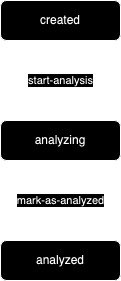

The diagram above was exported from draw.io. Its source (the exported page's mxGraphModel, read from the mxfile embedded in the PNG):
<mxGraphModel dx="1102" dy="520" grid="1" gridSize="10" guides="1" tooltips="1" connect="1" arrows="1" fold="1" page="1" pageScale="1" pageWidth="827" pageHeight="1169" math="0" shadow="0">
  <root>
    <mxCell id="WIyWlLk6GJQsqaUBKTNV-0" />
    <mxCell id="WIyWlLk6GJQsqaUBKTNV-1" parent="WIyWlLk6GJQsqaUBKTNV-0" />
    <mxCell id="5FwsUQpNALsr_RgeCbUb-0" value="created" style="rounded=1;whiteSpace=wrap;html=1;" vertex="1" parent="WIyWlLk6GJQsqaUBKTNV-1">
      <mxGeometry x="360" y="160" width="120" height="40" as="geometry" />
    </mxCell>
    <mxCell id="5FwsUQpNALsr_RgeCbUb-1" value="analyzed" style="rounded=1;whiteSpace=wrap;html=1;" vertex="1" parent="WIyWlLk6GJQsqaUBKTNV-1">
      <mxGeometry x="360" y="400" width="120" height="40" as="geometry" />
    </mxCell>
    <mxCell id="5FwsUQpNALsr_RgeCbUb-2" value="analyzing" style="rounded=1;whiteSpace=wrap;html=1;" vertex="1" parent="WIyWlLk6GJQsqaUBKTNV-1">
      <mxGeometry x="360" y="280" width="120" height="40" as="geometry" />
    </mxCell>
    <mxCell id="5FwsUQpNALsr_RgeCbUb-5" value="" style="endArrow=classic;html=1;rounded=0;exitX=0.5;exitY=1;exitDx=0;exitDy=0;entryX=0.5;entryY=0;entryDx=0;entryDy=0;" edge="1" parent="WIyWlLk6GJQsqaUBKTNV-1" source="5FwsUQpNALsr_RgeCbUb-0" target="5FwsUQpNALsr_RgeCbUb-2">
      <mxGeometry relative="1" as="geometry">
        <mxPoint x="460" y="280" as="sourcePoint" />
        <mxPoint x="620" y="280" as="targetPoint" />
      </mxGeometry>
    </mxCell>
    <mxCell id="5FwsUQpNALsr_RgeCbUb-6" value="start-analysis" style="edgeLabel;resizable=0;html=1;align=center;verticalAlign=middle;" connectable="0" vertex="1" parent="5FwsUQpNALsr_RgeCbUb-5">
      <mxGeometry relative="1" as="geometry" />
    </mxCell>
    <mxCell id="5FwsUQpNALsr_RgeCbUb-15" value="" style="endArrow=classic;html=1;rounded=0;exitX=0.5;exitY=1;exitDx=0;exitDy=0;entryX=0.5;entryY=0;entryDx=0;entryDy=0;" edge="1" parent="WIyWlLk6GJQsqaUBKTNV-1" source="5FwsUQpNALsr_RgeCbUb-2" target="5FwsUQpNALsr_RgeCbUb-1">
      <mxGeometry relative="1" as="geometry">
        <mxPoint x="620" y="340" as="sourcePoint" />
        <mxPoint x="780" y="340" as="targetPoint" />
      </mxGeometry>
    </mxCell>
    <mxCell id="5FwsUQpNALsr_RgeCbUb-16" value="mark-as-analyzed" style="edgeLabel;resizable=0;html=1;align=center;verticalAlign=middle;" connectable="0" vertex="1" parent="5FwsUQpNALsr_RgeCbUb-15">
      <mxGeometry relative="1" as="geometry" />
    </mxCell>
  </root>
</mxGraphModel>